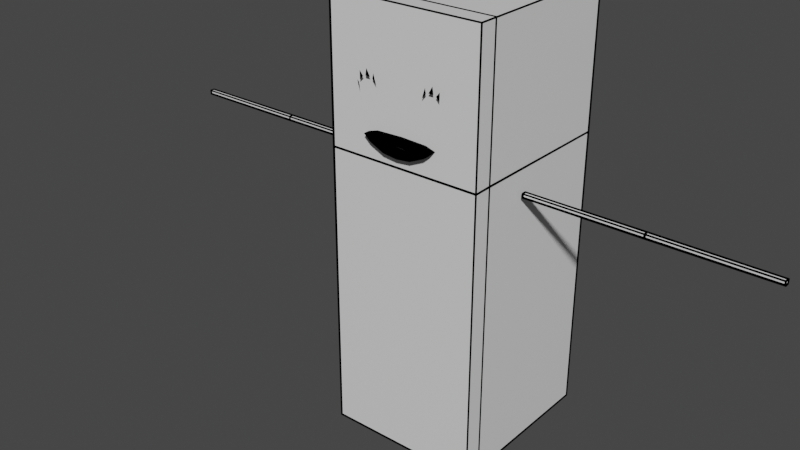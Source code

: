 # Source: refri.blend  (saved by Blender 2.83.19; exported with 4.5.12 LTS)
import bpy
from mathutils import Matrix  # noqa: F401  (used for matrix-valued properties, if any)

bpy.ops.wm.read_factory_settings(use_empty=True)
scene = bpy.context.scene
scene.name = 'Scene'

# ---- collections
col_collection = bpy.data.collections.new('Collection'); scene.collection.children.link(col_collection)
col_refri = bpy.data.collections.new('Refri'); col_collection.children.link(col_refri)

# ---- materials (node trees are filled in below, after node groups)
mat_black = bpy.data.materials.new('Black')
mat_black.use_transparent_shadow = False
mat_material = bpy.data.materials.new('Material')
mat_material.alpha_threshold = 0.0
mat_material.use_transparent_shadow = False
mat_material.line_color = (0.0, 0.0, 0.0, 1.0)

# ---- material node trees
mat_black.use_nodes = True; mat_black.node_tree.nodes.clear()
_N = mat_black.node_tree.nodes; _L = mat_black.node_tree.links
n0 = _N.new('ShaderNodeOutputMaterial'); n0.name = 'Material Output'; n0.location = (300, 300)
n1 = _N.new('ShaderNodeBsdfDiffuse'); n1.name = 'Diffuse BSDF'; n1.location = (10, 300)
n1.inputs[0].default_value = (0.0, 0.0, 0.0, 1.0)
n1.inputs[1].default_value = 0.5
_L.new(n1.outputs[0], n0.inputs[0])
n0.is_active_output = True
mat_material.use_nodes = True; mat_material.node_tree.nodes.clear()
_N = mat_material.node_tree.nodes; _L = mat_material.node_tree.links
n0 = _N.new('ShaderNodeOutputMaterial'); n0.name = 'Material Output'; n0.location = (300, 300)
n1 = _N.new('ShaderNodeBsdfPrincipled'); n1.name = 'Principled BSDF'; n1.location = (10, 300)
n1.distribution = 'GGX'
n1.subsurface_method = 'BURLEY'
n1.inputs[2].default_value = 0.4
n1.inputs[3].default_value = 1.45
n1.inputs[27].default_value = (0.0, 0.0, 0.0, 1.0)
n1.inputs[28].default_value = 1.0
_L.new(n1.outputs[0], n0.inputs[0])
n0.is_active_output = True

# ---- world
world_world = bpy.data.worlds.new('World'); scene.world = world_world
world_world.use_nodes = True; world_world.node_tree.nodes.clear()
_N = world_world.node_tree.nodes; _L = world_world.node_tree.links
n0 = _N.new('ShaderNodeOutputWorld'); n0.name = 'World Output'; n0.location = (300, 300)
n1 = _N.new('ShaderNodeBackground'); n1.name = 'Background'; n1.location = (10, 300)
n1.inputs[0].default_value = (0.05088, 0.05088, 0.05088, 1.0)
_L.new(n1.outputs[0], n0.inputs[0])
n0.is_active_output = True
world_world.color = (0.05088, 0.05088, 0.05088)
world_world.use_sun_shadow = False
world_world.sun_shadow_jitter_overblur = 0.0

# ---- meshes
me_plane = bpy.data.meshes.new('Plane')
me_plane.from_pydata([(-1.0, 22.83, 6.83), (0.0, 22.72, 6.83), (-2.405, 23.48, 6.83), (0.0, 23.57, 6.83), (-2.738, 28.42, 6.84), (-3.695, 28.05, 6.84), (-1.043, 27.84, 6.84), (-1.999, 28.23, 6.84), (-2.475, 27.35, 6.84), (-3.038, 27.11, 6.84), (-3.272, 26.55, 6.84), (-3.038, 25.98, 6.84), (-2.475, 25.75, 6.84), (-1.911, 25.98, 6.84), (-1.678, 26.55, 6.84), (-1.911, 27.11, 6.84), (-3.399, 27.19, 6.84), (-3.13, 27.53, 6.84), (-3.13, 27.53, 6.84), (-2.584, 27.78, 6.84), (-2.021, 27.57, 6.84), (-2.487, 26.55, 6.84), (-2.585, 26.51, 6.84), (-2.625, 26.41, 6.84), (-2.585, 26.31, 6.84), (-2.487, 26.27, 6.84), (-2.39, 26.31, 6.84), (-2.35, 26.41, 6.84), (-2.39, 26.51, 6.84)], [(2, 0), (0, 1), (3, 2), (5, 4), (7, 6), (4, 7), (9, 8), (10, 9), (11, 10), (12, 11), (13, 12), (14, 13), (15, 14), (8, 15), (10, 16), (9, 17), (17, 18), (8, 19), (15, 20)], [(22, 23, 24, 25, 26, 27, 28, 21)])
me_plane.materials.append(mat_black)
me_plane.use_remesh_fix_poles = True
me_plane.use_remesh_preserve_attributes = False
me_plane.use_mirror_vertex_groups = False
me_plane.update()
me_cube_021 = bpy.data.meshes.new('Cube.021')
me_cube_021.from_pydata([(-0.335, -0.3, 0.0), (-0.335, -0.3, 1.87), (-0.335, 0.36, 0.0), (-0.335, 0.36, 1.87), (0.335, -0.3, 0.0), (0.335, -0.3, 1.87), (0.335, 0.36, 0.0), (0.335, 0.36, 1.87), (-0.335, -0.38, 0.0), (-0.335, -0.38, 1.87), (0.335, -0.38, 0.0), (0.335, -0.38, 1.87), (-0.335, -0.3, 1.255), (-0.335, -0.38, 1.255), (0.335, -0.38, 1.255), (-0.335, 0.36, 1.257), (0.335, 0.36, 1.257), (0.335, -0.3, 1.257)], [], [(12, 1, 3, 15), (15, 3, 7, 16), (16, 7, 5, 17), (17, 5, 1, 12), (2, 6, 4, 0), (7, 3, 1, 5), (14, 11, 9, 13), (0, 4, 10, 8), (12, 0, 8, 13), (5, 1, 9, 11), (17, 5, 11, 14), (4, 17, 14, 10), (1, 12, 13, 9), (10, 14, 13, 8), (4, 17, 12, 0), (6, 16, 17, 4), (2, 15, 16, 6), (0, 12, 15, 2)])
_uv = me_cube_021.uv_layers.new(name='UVMap')
_uv.uv.foreach_set('vector', [0.5431, 0.0, 0.625, 0.0, 0.625, 0.25, 0.5431, 0.25, 0.5431, 0.25, 0.625, 0.25, 0.625, 0.5, 0.5431, 0.5, 0.5431, 0.5, 0.625, 0.5, 0.625, 0.75, 0.5431, 0.75, 0.5431, 0.75, 0.625, 0.75, 0.625, 1.0, 0.5431, 1.0, 0.125, 0.5, 0.375, 0.5, 0.375, 0.75, 0.125, 0.75, 0.625, 0.5, 0.875, 0.5, 0.875, 0.75, 0.625, 0.75, 0.5428, 0.75, 0.625, 0.75, 0.625, 1.0, 0.5428, 1.0, 0.375, 1.0, 0.375, 0.75, 0.375, 0.75, 0.375, 1.0, 0.5428, 1.0, 0.375, 1.0, 0.375, 1.0, 0.5428, 1.0, 0.625, 0.75, 0.625, 1.0, 0.625, 1.0, 0.625, 0.75, 0.5428, 0.75, 0.625, 0.75, 0.625, 0.75, 0.5428, 0.75, 0.375, 0.75, 0.5428, 0.75, 0.5428, 0.75, 0.375, 0.75, 0.625, 1.0, 0.5428, 1.0, 0.5428, 1.0, 0.625, 1.0, 0.375, 0.75, 0.5428, 0.75, 0.5428, 1.0, 0.375, 1.0, 0.375, 0.75, 0.5431, 0.75, 0.5431, 1.0, 0.375, 1.0, 0.375, 0.5, 0.5431, 0.5, 0.5431, 0.75, 0.375, 0.75, 0.375, 0.25, 0.5431, 0.25, 0.5431, 0.5, 0.375, 0.5, 0.375, 0.0, 0.5431, 0.0, 0.5431, 0.25, 0.375, 0.25])
me_cube_021.materials.append(mat_material)
me_cube_021.materials.append(mat_black)
me_cube_021.use_remesh_fix_poles = True
me_cube_021.use_remesh_preserve_attributes = False
me_cube_021.use_mirror_vertex_groups = False
me_cube_021.update()
me_cube_001 = bpy.data.meshes.new('Cube.001')
me_cube_001.from_pydata([(0.35, -0.1069, 1.164), (0.35, -0.1069, 1.148), (0.35, -0.0909, 1.164), (0.35, -0.0909, 1.148), (0.85, -0.1069, 1.164), (0.85, -0.1069, 1.148), (0.85, -0.0909, 1.164), (0.85, -0.0909, 1.148), (1.35, -0.1069, 1.164), (1.35, -0.1069, 1.148), (1.35, -0.0909, 1.164), (1.35, -0.0909, 1.148)], [], [(0, 2, 3, 1), (7, 6, 10, 11), (1, 3, 7, 5), (2, 0, 4, 6), (3, 2, 6, 7), (0, 1, 5, 4), (8, 9, 11, 10), (4, 5, 9, 8), (5, 7, 11, 9), (6, 4, 8, 10)])
_uv = me_cube_001.uv_layers.new(name='UVMap')
_uv.uv.foreach_set('vector', [0.0, 0.0, 0.0, 1.0, 1.0, 1.0, 1.0, 0.0, 1.0, 1.0, 0.0, 1.0, 0.0, 1.0, 1.0, 1.0, 1.0, 0.0, 1.0, 1.0, 1.0, 1.0, 1.0, 0.0, 0.0, 1.0, 0.0, 0.0, 0.0, 0.0, 0.0, 1.0, 1.0, 1.0, 0.0, 1.0, 0.0, 1.0, 1.0, 1.0, 0.0, 0.0, 1.0, 0.0, 1.0, 0.0, 0.0, 0.0, 0.0, 0.0, 1.0, 0.0, 1.0, 1.0, 0.0, 1.0, 0.0, 0.0, 1.0, 0.0, 1.0, 0.0, 0.0, 0.0, 1.0, 0.0, 1.0, 1.0, 1.0, 1.0, 1.0, 0.0, 0.0, 1.0, 0.0, 0.0, 0.0, 0.0, 0.0, 1.0])
me_cube_001.materials.append(mat_material)
me_cube_001.materials.append(mat_black)
me_cube_001.use_remesh_fix_poles = True
me_cube_001.use_remesh_preserve_attributes = False
me_cube_001.use_mirror_vertex_groups = False
me_cube_001.update()
arm_armature = bpy.data.armatures.new('Armature')  # bones are not reproduced

# ---- objects
ob_armature = bpy.data.objects.new('Armature', arm_armature)
ob_plane = bpy.data.objects.new('Plane', me_plane)
ob_refrigeradora = bpy.data.objects.new('Refrigeradora', me_cube_021)
ob_refrigeradora_001 = bpy.data.objects.new('Refrigeradora.001', me_cube_001)

# ---- transforms, parenting, visibility, modifiers, constraints
ob_armature.location = (0.0, 0.0, 0.0)
ob_armature.show_in_front = True
ob_armature.lineart.crease_threshold = 0.0
ob_plane.parent = ob_armature
ob_plane.location = (0.0, 0.0, -1.192e-07)
ob_plane.rotation_euler = (1.571, 2.22e-16, 2.22e-16)
ob_plane.scale = (0.0581, 0.0581, 0.0581)
ob_plane.lineart.crease_threshold = 0.0
_vg = ob_plane.vertex_groups.new(name='cadera')
_vg = ob_plane.vertex_groups.new(name='pierna.L')
_vg = ob_plane.vertex_groups.new(name='pierna.R')
_vg = ob_plane.vertex_groups.new(name='cadera.001')
_vg = ob_plane.vertex_groups.new(name='Col')
_vg = ob_plane.vertex_groups.new(name='Cabeza')
_vg = ob_plane.vertex_groups.new(name='Cabeza.001')
_vg = ob_plane.vertex_groups.new(name='Col.001')
_vg = ob_plane.vertex_groups.new(name='clavicula.L')
_vg = ob_plane.vertex_groups.new(name='ante.L')
_vg = ob_plane.vertex_groups.new(name='brazo.L')
_vg = ob_plane.vertex_groups.new(name='clavicula.R')
_vg = ob_plane.vertex_groups.new(name='ante.R')
_vg = ob_plane.vertex_groups.new(name='brazo.R')
_vg = ob_plane.vertex_groups.new(name='Ojo.R')
_vg.add([10, 11, 12, 13, 14, 21, 22, 23, 24, 25, 26, 27, 28], 1.0, 'REPLACE')
_vg = ob_plane.vertex_groups.new(name='Boca1.R')
for _i, _w in zip([2, 3], [0.5, 0.5]): _vg.add([_i], _w, 'REPLACE')
_vg = ob_plane.vertex_groups.new(name='Ceja.R')
_vg.add([6, 7], 1.0, 'REPLACE')
_vg = ob_plane.vertex_groups.new(name='boca')
_vg.add([0, 1, 3], 1.0, 'REPLACE')
_vg = ob_plane.vertex_groups.new(name='Ceja1.R')
_vg.add([4, 5], 1.0, 'REPLACE')
_vg = ob_plane.vertex_groups.new(name='Ojo.R.001')
_vg.add([8, 9, 15, 16, 17, 18, 19, 20], 1.0, 'REPLACE')
_vg = ob_plane.vertex_groups.new(name='Boca1.L')
for _i, _w in zip([3], [0.5]): _vg.add([_i], _w, 'REPLACE')
_vg = ob_plane.vertex_groups.new(name='Boca1.R.001')
for _i, _w in zip([0, 2], [1.0, 0.5]): _vg.add([_i], _w, 'REPLACE')
_vg = ob_plane.vertex_groups.new(name='Boca1.L.001')
_vg = ob_plane.vertex_groups.new(name='Ojo.L')
_vg = ob_plane.vertex_groups.new(name='Ojo.L.001')
_vg = ob_plane.vertex_groups.new(name='Ceja1.L')
_vg = ob_plane.vertex_groups.new(name='Ceja.L')
_vg = ob_plane.vertex_groups.new(name='Boca1.R.002')
for _i, _w in zip([1], [0.5]): _vg.add([_i], _w, 'REPLACE')
_vg = ob_plane.vertex_groups.new(name='Boca1.L.002')
for _i, _w in zip([1], [0.5]): _vg.add([_i], _w, 'REPLACE')
_m = ob_plane.modifiers.new('Mirror', 'MIRROR')
_m.use_clip = True
_m = ob_plane.modifiers.new('Armature', 'ARMATURE')
_m.object = ob_armature
_m = ob_plane.modifiers.new('Skin', 'SKIN')
ob_refrigeradora.parent = ob_armature
ob_refrigeradora.location = (0.0, 0.0, 0.0)
ob_refrigeradora.lineart.crease_threshold = 0.0
_vg = ob_refrigeradora.vertex_groups.new(name='cadera')
_vg = ob_refrigeradora.vertex_groups.new(name='pierna.L')
for _i, _w in zip([0, 2, 4, 6, 8, 10, 14, 16], [0.05663, 0.1128, 0.9286, 0.8053, 0.1147, 0.8476, 0.01158, 0.02511]): _vg.add([_i], _w, 'REPLACE')
_vg = ob_refrigeradora.vertex_groups.new(name='pierna.R')
for _i, _w in zip([0, 2, 4, 6, 8, 10, 13, 15], [0.9198, 0.83, 0.05012, 0.1309, 0.8391, 0.1082, 0.009149, 0.02718]): _vg.add([_i], _w, 'REPLACE')
_vg = ob_refrigeradora.vertex_groups.new(name='ante.L')
_vg = ob_refrigeradora.vertex_groups.new(name='brazo.L')
_vg = ob_refrigeradora.vertex_groups.new(name='Col')
_vg = ob_refrigeradora.vertex_groups.new(name='Cabeza')
for _i, _w in zip([1, 3, 5, 7, 9, 11, 15, 16], [0.04487, 0.6357, 0.03775, 0.6307, 0.01713, 0.007309, 0.06324, 0.06279]): _vg.add([_i], _w, 'REPLACE')
_vg = ob_refrigeradora.vertex_groups.new(name='ante.R')
_vg = ob_refrigeradora.vertex_groups.new(name='brazo.R')
_vg = ob_refrigeradora.vertex_groups.new(name='cadera.001')
_vg = ob_refrigeradora.vertex_groups.new(name='Cabeza.001')
for _i, _w in zip([1, 3, 5, 7, 9, 11, 12, 13, 14, 17], [0.8504, 0.1593, 0.8628, 0.1629, 0.8449, 0.865, 0.0004666, 0.06446, 0.06524, 0.002116]): _vg.add([_i], _w, 'REPLACE')
_vg = ob_refrigeradora.vertex_groups.new(name='Col.001')
_vg = ob_refrigeradora.vertex_groups.new(name='Bone.001')
_vg = ob_refrigeradora.vertex_groups.new(name='Bone.002')
_vg = ob_refrigeradora.vertex_groups.new(name='clavicula.L')
for _i, _w in zip([3, 5, 6, 7, 10, 11, 12, 13, 14, 15, 16, 17], [0.03428, 0.07671, 0.04297, 0.1536, 0.0164, 0.08467, 0.04627, 0.1184, 0.7732, 0.09662, 0.773, 0.9065]): _vg.add([_i], _w, 'REPLACE')
_vg = ob_refrigeradora.vertex_groups.new(name='clavicula.R')
for _i, _w in zip([1, 2, 3, 7, 8, 9, 12, 13, 14, 15, 16, 17], [0.08429, 0.0325, 0.1526, 0.03491, 0.02022, 0.09764, 0.9081, 0.7754, 0.1191, 0.7729, 0.09673, 0.04763]): _vg.add([_i], _w, 'REPLACE')
_m = ob_refrigeradora.modifiers.new('Wireframe', 'WIREFRAME')
_m.thickness = 0.01
_m.use_replace = False
_m.material_offset = 1
_m = ob_refrigeradora.modifiers.new('Armature', 'ARMATURE')
_m.object = ob_armature
ob_refrigeradora_001.parent = ob_armature
ob_refrigeradora_001.location = (0.0, 0.0, 0.0)
ob_refrigeradora_001.lineart.crease_threshold = 0.0
_vg = ob_refrigeradora_001.vertex_groups.new(name='cadera')
_vg = ob_refrigeradora_001.vertex_groups.new(name='pierna.L')
_vg = ob_refrigeradora_001.vertex_groups.new(name='pierna.R')
_vg = ob_refrigeradora_001.vertex_groups.new(name='ante.L')
for _i, _w in zip([0, 1, 2, 3, 4, 5, 6, 7], [1.0, 1.0, 1.0, 1.0, 0.9998, 0.9999, 0.9998, 0.9999]): _vg.add([_i], _w, 'REPLACE')
_vg = ob_refrigeradora_001.vertex_groups.new(name='brazo.L')
for _i, _w in zip([8, 9, 10, 11], [0.9993, 0.9992, 0.9993, 0.9993]): _vg.add([_i], _w, 'REPLACE')
_vg = ob_refrigeradora_001.vertex_groups.new(name='Col')
_vg = ob_refrigeradora_001.vertex_groups.new(name='Cabeza')
_vg = ob_refrigeradora_001.vertex_groups.new(name='ante.R')
_vg = ob_refrigeradora_001.vertex_groups.new(name='brazo.R')
_m = ob_refrigeradora_001.modifiers.new('Wireframe', 'WIREFRAME')
_m.thickness = 0.01
_m.use_replace = False
_m.material_offset = 1
_m = ob_refrigeradora_001.modifiers.new('Mirror', 'MIRROR')
_m = ob_refrigeradora_001.modifiers.new('Armature', 'ARMATURE')
_m.object = ob_armature

# ---- collection membership
col_collection.objects.link(ob_armature)
col_collection.objects.link(ob_plane)
col_refri.objects.link(ob_refrigeradora)
col_refri.objects.link(ob_refrigeradora_001)

# ---- scene / render settings (as saved in the file)
scene.frame_start = 1; scene.frame_end = 250; scene.frame_set(41)
scene.render.engine = 'BLENDER_EEVEE_NEXT'
scene.cycles.use_denoising = False
scene.cycles.samples = 128
scene.cycles.sampling_pattern = 'TABULATED_SOBOL'
scene.cycles.use_adaptive_sampling = False
scene.cycles.use_light_tree = False
scene.view_settings.view_transform = 'Filmic'
bpy.context.view_layer.update()

# ---- added for rendering (the .blend has no active camera and no usable light): camera, sun
cam_auto = bpy.data.cameras.new('AutoCamera')
cam_auto.lens = 50.0
cam_auto.sensor_width = 36.0
cam_auto.clip_end = 1000.0
ob_auto_camera = bpy.data.objects.new('AutoCamera', cam_auto)
scene.collection.objects.link(ob_auto_camera)
ob_auto_camera.location = (2.35836, -3.22022, 2.9185)
ob_auto_camera.rotation_euler = (1.09748, -7.21219e-08, 0.694738)
scene.camera = ob_auto_camera
light_auto_sun = bpy.data.lights.new('AutoSun', 'SUN')
light_auto_sun.energy = 3.0
light_auto_sun.angle = 0.0523599
ob_auto_sun = bpy.data.objects.new('AutoSun', light_auto_sun)
scene.collection.objects.link(ob_auto_sun)
ob_auto_sun.rotation_euler = (0.872665, 0.174533, 0.523599)
bpy.context.view_layer.update()
